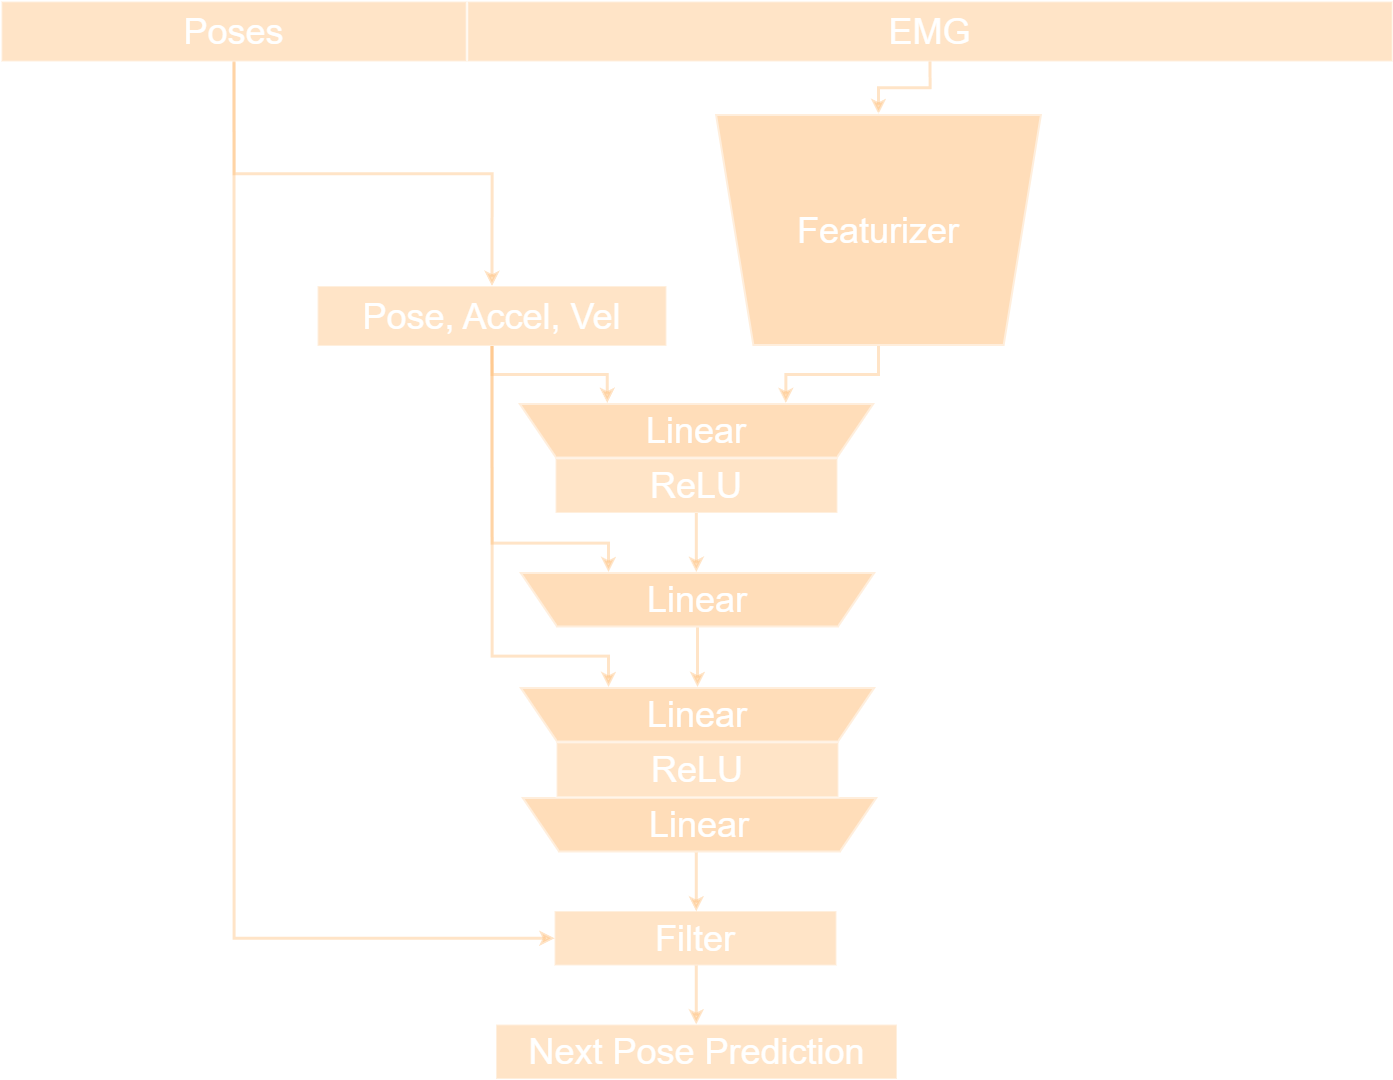

The diagram above was exported from draw.io. Its source (the exported page's mxGraphModel, read from the mxfile embedded in the PNG):
<mxGraphModel dx="2452" dy="-318" grid="0" gridSize="1" guides="1" tooltips="1" connect="1" arrows="1" fold="1" page="0" pageScale="1" pageWidth="827" pageHeight="1169" background="light-dark(#FFFFFF,#FFFFFF)" math="0" shadow="0">
  <root>
    <mxCell id="0" />
    <mxCell id="1" parent="0" />
    <mxCell id="wCPQdnYWey_mKNMixlrw-2" value="&lt;font style=&quot;font-size: 36px;&quot;&gt;EMG&lt;/font&gt;" style="rounded=0;whiteSpace=wrap;html=1;fillColor=#FFBB73;strokeWidth=2;opacity=40;" parent="1" vertex="1">
      <mxGeometry x="1120" y="2368" width="925" height="60" as="geometry" />
    </mxCell>
    <mxCell id="FqhgBb5ZoGMzWz8RqEi9-3" style="edgeStyle=orthogonalEdgeStyle;rounded=0;orthogonalLoop=1;jettySize=auto;html=1;exitX=0.5;exitY=1;exitDx=0;exitDy=0;entryX=0.5;entryY=0;entryDx=0;entryDy=0;strokeColor=#FFBB73;strokeWidth=3;opacity=40;" parent="1" source="FqhgBb5ZoGMzWz8RqEi9-1" target="FqhgBb5ZoGMzWz8RqEi9-2" edge="1">
      <mxGeometry relative="1" as="geometry" />
    </mxCell>
    <mxCell id="FqhgBb5ZoGMzWz8RqEi9-1" value="&lt;font style=&quot;font-size: 36px;&quot;&gt;Poses&lt;/font&gt;" style="rounded=0;whiteSpace=wrap;html=1;fillColor=#FFBB73;strokeWidth=2;opacity=40;" parent="1" vertex="1">
      <mxGeometry x="654" y="2368" width="465" height="60" as="geometry" />
    </mxCell>
    <mxCell id="FqhgBb5ZoGMzWz8RqEi9-2" value="&lt;font style=&quot;font-size: 36px;&quot;&gt;Pose, Accel, Vel&lt;/font&gt;" style="rounded=0;whiteSpace=wrap;html=1;fillColor=#FFBB73;strokeWidth=2;opacity=40;" parent="1" vertex="1">
      <mxGeometry x="970" y="2652.5" width="349" height="60" as="geometry" />
    </mxCell>
    <mxCell id="QL_sqEUahw8OhedJlP4c-5" style="edgeStyle=orthogonalEdgeStyle;rounded=0;orthogonalLoop=1;jettySize=auto;html=1;exitX=0.5;exitY=1;exitDx=0;exitDy=0;strokeColor=#FFBB73;strokeWidth=3;opacity=40;entryX=0.5;entryY=1;entryDx=0;entryDy=0;" parent="1" source="wCPQdnYWey_mKNMixlrw-2" target="QL_sqEUahw8OhedJlP4c-1" edge="1">
      <mxGeometry relative="1" as="geometry">
        <mxPoint x="1257" y="2460" as="sourcePoint" />
        <mxPoint x="1559" y="2473" as="targetPoint" />
      </mxGeometry>
    </mxCell>
    <mxCell id="QL_sqEUahw8OhedJlP4c-6" value="" style="group" parent="1" vertex="1" connectable="0">
      <mxGeometry x="1367" y="2480.5" width="328" height="232" as="geometry" />
    </mxCell>
    <mxCell id="QL_sqEUahw8OhedJlP4c-1" value="" style="shape=trapezoid;perimeter=trapezoidPerimeter;whiteSpace=wrap;html=1;fixedSize=1;size=37.56544597534412;gradientColor=none;fillColor=light-dark(#FFFFFF,#FFBB73);strokeColor=default;opacity=50;strokeWidth=4;rotation=-180;gradientDirection=north;" parent="QL_sqEUahw8OhedJlP4c-6" vertex="1">
      <mxGeometry x="0.41624365482233505" width="327.1675126903553" height="232" as="geometry" />
    </mxCell>
    <mxCell id="QL_sqEUahw8OhedJlP4c-3" value="&lt;font style=&quot;font-size: 36px;&quot;&gt;Featurizer&lt;/font&gt;" style="rounded=0;whiteSpace=wrap;html=1;fillColor=none;strokeWidth=2;opacity=40;strokeColor=none;" parent="QL_sqEUahw8OhedJlP4c-6" vertex="1">
      <mxGeometry y="55.47826086956521" width="328.00000000000006" height="121.04347826086955" as="geometry" />
    </mxCell>
    <mxCell id="QL_sqEUahw8OhedJlP4c-12" value="" style="group" parent="1" vertex="1" connectable="0">
      <mxGeometry x="1170" y="2769.5" width="358" height="110" as="geometry" />
    </mxCell>
    <mxCell id="QL_sqEUahw8OhedJlP4c-8" value="" style="group" parent="QL_sqEUahw8OhedJlP4c-12" vertex="1" connectable="0">
      <mxGeometry width="358" height="55.5" as="geometry" />
    </mxCell>
    <mxCell id="QL_sqEUahw8OhedJlP4c-9" value="" style="shape=trapezoid;perimeter=trapezoidPerimeter;whiteSpace=wrap;html=1;fixedSize=1;size=37.56544597534412;gradientColor=none;fillColor=light-dark(#FFFFFF,#FFBB73);strokeColor=default;opacity=50;strokeWidth=4;rotation=-180;" parent="QL_sqEUahw8OhedJlP4c-8" vertex="1">
      <mxGeometry x="0.4543147208121828" width="357.09137055837556" height="55.5" as="geometry" />
    </mxCell>
    <mxCell id="QL_sqEUahw8OhedJlP4c-10" value="&lt;font style=&quot;font-size: 36px;&quot;&gt;Linear&lt;/font&gt;" style="rounded=0;whiteSpace=wrap;html=1;fillColor=none;strokeWidth=2;opacity=40;strokeColor=none;" parent="QL_sqEUahw8OhedJlP4c-8" vertex="1">
      <mxGeometry y="13.271739130434783" width="358" height="28.956521739130427" as="geometry" />
    </mxCell>
    <mxCell id="QL_sqEUahw8OhedJlP4c-11" value="&lt;font style=&quot;font-size: 36px;&quot;&gt;ReLU&lt;/font&gt;" style="rounded=0;whiteSpace=wrap;html=1;fillColor=#FFBB73;strokeWidth=2;opacity=40;" parent="QL_sqEUahw8OhedJlP4c-12" vertex="1">
      <mxGeometry x="38" y="55.5" width="282" height="54.5" as="geometry" />
    </mxCell>
    <mxCell id="QL_sqEUahw8OhedJlP4c-13" style="edgeStyle=orthogonalEdgeStyle;rounded=0;orthogonalLoop=1;jettySize=auto;html=1;exitX=0.5;exitY=1;exitDx=0;exitDy=0;strokeColor=#FFBB73;strokeWidth=3;opacity=40;entryX=0.75;entryY=1;entryDx=0;entryDy=0;" parent="1" source="FqhgBb5ZoGMzWz8RqEi9-2" target="QL_sqEUahw8OhedJlP4c-9" edge="1">
      <mxGeometry relative="1" as="geometry">
        <mxPoint x="1174" y="2599.5" as="sourcePoint" />
        <mxPoint x="1374" y="2877.5" as="targetPoint" />
      </mxGeometry>
    </mxCell>
    <mxCell id="QL_sqEUahw8OhedJlP4c-14" style="edgeStyle=orthogonalEdgeStyle;rounded=0;orthogonalLoop=1;jettySize=auto;html=1;exitX=0.5;exitY=0;exitDx=0;exitDy=0;strokeColor=#FFBB73;strokeWidth=3;opacity=40;entryX=0.25;entryY=1;entryDx=0;entryDy=0;" parent="1" source="QL_sqEUahw8OhedJlP4c-1" target="QL_sqEUahw8OhedJlP4c-9" edge="1">
      <mxGeometry relative="1" as="geometry">
        <mxPoint x="1379" y="2818.5" as="sourcePoint" />
        <mxPoint x="1587" y="2982.5" as="targetPoint" />
      </mxGeometry>
    </mxCell>
    <mxCell id="QL_sqEUahw8OhedJlP4c-20" value="" style="group" parent="1" vertex="1" connectable="0">
      <mxGeometry x="1173" y="3163.5" width="358" height="55.5" as="geometry" />
    </mxCell>
    <mxCell id="QL_sqEUahw8OhedJlP4c-21" value="" style="shape=trapezoid;perimeter=trapezoidPerimeter;whiteSpace=wrap;html=1;fixedSize=1;size=37.56544597534412;gradientColor=none;fillColor=light-dark(#FFFFFF,#FFBB73);strokeColor=default;opacity=50;strokeWidth=4;rotation=-180;" parent="QL_sqEUahw8OhedJlP4c-20" vertex="1">
      <mxGeometry x="0.4543147208121828" width="357.09137055837556" height="55.5" as="geometry" />
    </mxCell>
    <mxCell id="QL_sqEUahw8OhedJlP4c-22" value="&lt;font style=&quot;font-size: 36px;&quot;&gt;Linear&lt;/font&gt;" style="rounded=0;whiteSpace=wrap;html=1;fillColor=none;strokeWidth=2;opacity=40;strokeColor=none;" parent="QL_sqEUahw8OhedJlP4c-20" vertex="1">
      <mxGeometry y="13.271739130434783" width="358" height="28.956521739130427" as="geometry" />
    </mxCell>
    <mxCell id="QL_sqEUahw8OhedJlP4c-16" value="" style="group" parent="1" vertex="1" connectable="0">
      <mxGeometry x="1171" y="3053.5" width="358" height="55.5" as="geometry" />
    </mxCell>
    <mxCell id="QL_sqEUahw8OhedJlP4c-17" value="" style="shape=trapezoid;perimeter=trapezoidPerimeter;whiteSpace=wrap;html=1;fixedSize=1;size=37.56544597534412;gradientColor=none;fillColor=light-dark(#FFFFFF,#FFBB73);strokeColor=default;opacity=50;strokeWidth=4;rotation=-180;" parent="QL_sqEUahw8OhedJlP4c-16" vertex="1">
      <mxGeometry x="0.4543147208121828" width="357.09137055837556" height="55.5" as="geometry" />
    </mxCell>
    <mxCell id="QL_sqEUahw8OhedJlP4c-18" value="&lt;font style=&quot;font-size: 36px;&quot;&gt;Linear&lt;/font&gt;" style="rounded=0;whiteSpace=wrap;html=1;fillColor=none;strokeWidth=2;opacity=40;strokeColor=none;" parent="QL_sqEUahw8OhedJlP4c-16" vertex="1">
      <mxGeometry y="13.271739130434783" width="358" height="28.956521739130427" as="geometry" />
    </mxCell>
    <mxCell id="QL_sqEUahw8OhedJlP4c-19" value="&lt;font style=&quot;font-size: 36px;&quot;&gt;ReLU&lt;/font&gt;" style="rounded=0;whiteSpace=wrap;html=1;fillColor=#FFBB73;strokeWidth=2;opacity=40;" parent="1" vertex="1">
      <mxGeometry x="1209" y="3109" width="282" height="54.5" as="geometry" />
    </mxCell>
    <mxCell id="QL_sqEUahw8OhedJlP4c-23" value="" style="group" parent="1" vertex="1" connectable="0">
      <mxGeometry x="1171" y="2938.5" width="358" height="55.5" as="geometry" />
    </mxCell>
    <mxCell id="QL_sqEUahw8OhedJlP4c-24" value="" style="shape=trapezoid;perimeter=trapezoidPerimeter;whiteSpace=wrap;html=1;fixedSize=1;size=37.56544597534412;gradientColor=none;fillColor=light-dark(#FFFFFF,#FFBB73);strokeColor=default;opacity=50;strokeWidth=4;rotation=-180;" parent="QL_sqEUahw8OhedJlP4c-23" vertex="1">
      <mxGeometry x="0.4543147208121828" width="357.09137055837556" height="55.5" as="geometry" />
    </mxCell>
    <mxCell id="QL_sqEUahw8OhedJlP4c-25" value="&lt;font style=&quot;font-size: 36px;&quot;&gt;Linear&lt;/font&gt;" style="rounded=0;whiteSpace=wrap;html=1;fillColor=none;strokeWidth=2;opacity=40;strokeColor=none;" parent="QL_sqEUahw8OhedJlP4c-23" vertex="1">
      <mxGeometry y="13.271739130434783" width="358" height="28.956521739130427" as="geometry" />
    </mxCell>
    <mxCell id="QL_sqEUahw8OhedJlP4c-28" style="edgeStyle=orthogonalEdgeStyle;rounded=0;orthogonalLoop=1;jettySize=auto;html=1;exitX=0.5;exitY=1;exitDx=0;exitDy=0;strokeColor=#FFBB73;strokeWidth=3;opacity=40;entryX=0.75;entryY=1;entryDx=0;entryDy=0;" parent="1" source="FqhgBb5ZoGMzWz8RqEi9-2" target="QL_sqEUahw8OhedJlP4c-24" edge="1">
      <mxGeometry relative="1" as="geometry">
        <mxPoint x="922" y="2886.5" as="sourcePoint" />
        <mxPoint x="1039" y="2973.5" as="targetPoint" />
        <Array as="points">
          <mxPoint x="1145" y="2909.5" />
          <mxPoint x="1261" y="2909.5" />
          <mxPoint x="1261" y="2938.5" />
        </Array>
      </mxGeometry>
    </mxCell>
    <mxCell id="QL_sqEUahw8OhedJlP4c-35" style="edgeStyle=orthogonalEdgeStyle;rounded=0;orthogonalLoop=1;jettySize=auto;html=1;exitX=0.5;exitY=0;exitDx=0;exitDy=0;strokeColor=#FFBB73;strokeWidth=3;opacity=40;entryX=0.5;entryY=1;entryDx=0;entryDy=0;" parent="1" source="QL_sqEUahw8OhedJlP4c-24" target="QL_sqEUahw8OhedJlP4c-17" edge="1">
      <mxGeometry relative="1" as="geometry">
        <mxPoint x="1351" y="2994" as="sourcePoint" />
        <mxPoint x="1468" y="3081" as="targetPoint" />
      </mxGeometry>
    </mxCell>
    <mxCell id="QL_sqEUahw8OhedJlP4c-38" style="edgeStyle=orthogonalEdgeStyle;rounded=0;orthogonalLoop=1;jettySize=auto;html=1;exitX=0.5;exitY=1;exitDx=0;exitDy=0;strokeColor=#FFBB73;strokeWidth=3;opacity=40;entryX=0.75;entryY=1;entryDx=0;entryDy=0;" parent="1" source="FqhgBb5ZoGMzWz8RqEi9-2" target="QL_sqEUahw8OhedJlP4c-17" edge="1">
      <mxGeometry relative="1" as="geometry">
        <mxPoint x="1145" y="2717.5" as="sourcePoint" />
        <mxPoint x="1263" y="3088.5" as="targetPoint" />
        <Array as="points">
          <mxPoint x="1145" y="3022.5" />
          <mxPoint x="1261" y="3022.5" />
          <mxPoint x="1261" y="3053.5" />
        </Array>
      </mxGeometry>
    </mxCell>
    <mxCell id="QL_sqEUahw8OhedJlP4c-39" style="edgeStyle=orthogonalEdgeStyle;rounded=0;orthogonalLoop=1;jettySize=auto;html=1;exitX=0.5;exitY=0;exitDx=0;exitDy=0;strokeColor=#FFBB73;strokeWidth=3;opacity=40;entryX=0.5;entryY=1;entryDx=0;entryDy=0;" parent="1" edge="1">
      <mxGeometry relative="1" as="geometry">
        <mxPoint x="1348.83" y="2879.5" as="sourcePoint" />
        <mxPoint x="1348.83" y="2938.5" as="targetPoint" />
      </mxGeometry>
    </mxCell>
    <mxCell id="QL_sqEUahw8OhedJlP4c-41" value="&lt;font style=&quot;font-size: 36px;&quot;&gt;Filter&lt;/font&gt;" style="rounded=0;whiteSpace=wrap;html=1;fillColor=#FFBB73;strokeWidth=2;opacity=40;" parent="1" vertex="1">
      <mxGeometry x="1207" y="3277.5" width="282" height="54.5" as="geometry" />
    </mxCell>
    <mxCell id="QL_sqEUahw8OhedJlP4c-42" style="edgeStyle=orthogonalEdgeStyle;rounded=0;orthogonalLoop=1;jettySize=auto;html=1;exitX=0.5;exitY=0;exitDx=0;exitDy=0;strokeColor=#FFBB73;strokeWidth=3;opacity=40;entryX=0.5;entryY=1;entryDx=0;entryDy=0;" parent="1" edge="1">
      <mxGeometry relative="1" as="geometry">
        <mxPoint x="1348.79" y="3219" as="sourcePoint" />
        <mxPoint x="1348.79" y="3278" as="targetPoint" />
      </mxGeometry>
    </mxCell>
    <mxCell id="QL_sqEUahw8OhedJlP4c-43" style="edgeStyle=orthogonalEdgeStyle;rounded=0;orthogonalLoop=1;jettySize=auto;html=1;exitX=0.5;exitY=1;exitDx=0;exitDy=0;entryX=0;entryY=0.5;entryDx=0;entryDy=0;strokeColor=#FFBB73;strokeWidth=3;opacity=40;" parent="1" source="FqhgBb5ZoGMzWz8RqEi9-1" target="QL_sqEUahw8OhedJlP4c-41" edge="1">
      <mxGeometry relative="1" as="geometry">
        <mxPoint x="1073" y="2466" as="sourcePoint" />
        <mxPoint x="1274" y="2690" as="targetPoint" />
      </mxGeometry>
    </mxCell>
    <mxCell id="QL_sqEUahw8OhedJlP4c-44" style="edgeStyle=orthogonalEdgeStyle;rounded=0;orthogonalLoop=1;jettySize=auto;html=1;exitX=0.5;exitY=0;exitDx=0;exitDy=0;strokeColor=#FFBB73;strokeWidth=3;opacity=40;entryX=0.5;entryY=1;entryDx=0;entryDy=0;" parent="1" edge="1">
      <mxGeometry relative="1" as="geometry">
        <mxPoint x="1348.77" y="3332" as="sourcePoint" />
        <mxPoint x="1348.77" y="3391" as="targetPoint" />
      </mxGeometry>
    </mxCell>
    <mxCell id="QL_sqEUahw8OhedJlP4c-45" value="&lt;span style=&quot;font-size: 36px;&quot;&gt;Next Pose Prediction&lt;/span&gt;" style="rounded=0;whiteSpace=wrap;html=1;fillColor=#FFBB73;strokeWidth=2;opacity=40;" parent="1" vertex="1">
      <mxGeometry x="1148.5" y="3391" width="401" height="54.5" as="geometry" />
    </mxCell>
  </root>
</mxGraphModel>